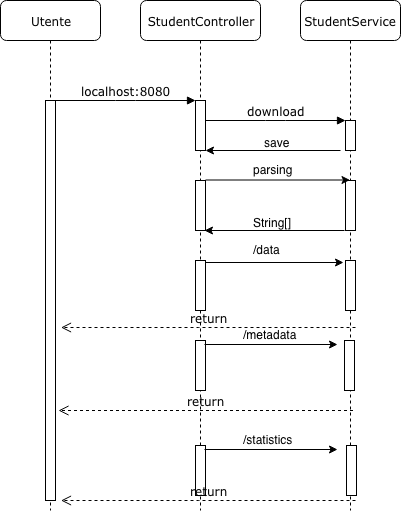

The diagram above was exported from draw.io. Its source (the exported page's mxGraphModel, read from the mxfile embedded in the PNG):
<mxGraphModel dx="898" dy="607" grid="1" gridSize="10" guides="1" tooltips="1" connect="1" arrows="1" fold="1" page="1" pageScale="1" pageWidth="1100" pageHeight="850" background="#ffffff" math="0" shadow="0">
  <root>
    <mxCell id="0" />
    <mxCell id="1" parent="0" />
    <mxCell id="7baba1c4bc27f4b0-2" value="StudentController" style="shape=umlLifeline;perimeter=lifelinePerimeter;whiteSpace=wrap;html=1;container=1;collapsible=0;recursiveResize=0;outlineConnect=0;rounded=1;shadow=0;comic=0;labelBackgroundColor=none;strokeColor=#000000;strokeWidth=1;fillColor=#FFFFFF;fontFamily=Verdana;fontSize=12;fontColor=#000000;align=center;" parent="1" vertex="1">
      <mxGeometry x="240" y="80" width="120" height="510" as="geometry" />
    </mxCell>
    <mxCell id="7baba1c4bc27f4b0-10" value="" style="html=1;points=[];perimeter=orthogonalPerimeter;rounded=0;shadow=0;comic=0;labelBackgroundColor=none;strokeColor=#000000;strokeWidth=1;fillColor=#FFFFFF;fontFamily=Verdana;fontSize=12;fontColor=#000000;align=center;" parent="7baba1c4bc27f4b0-2" vertex="1">
      <mxGeometry x="55" y="100" width="10" height="50" as="geometry" />
    </mxCell>
    <mxCell id="bYntpfTHNClSVjXp49Ez-4" value="" style="html=1;points=[];perimeter=orthogonalPerimeter;rounded=0;shadow=0;comic=0;labelBackgroundColor=none;strokeColor=#000000;strokeWidth=1;fillColor=#FFFFFF;fontFamily=Verdana;fontSize=12;fontColor=#000000;align=center;" vertex="1" parent="7baba1c4bc27f4b0-2">
      <mxGeometry x="55" y="180" width="10" height="50" as="geometry" />
    </mxCell>
    <mxCell id="bYntpfTHNClSVjXp49Ez-10" value="" style="html=1;points=[];perimeter=orthogonalPerimeter;rounded=0;shadow=0;comic=0;labelBackgroundColor=none;strokeColor=#000000;strokeWidth=1;fillColor=#FFFFFF;fontFamily=Verdana;fontSize=12;fontColor=#000000;align=center;" vertex="1" parent="7baba1c4bc27f4b0-2">
      <mxGeometry x="55" y="260" width="10" height="50" as="geometry" />
    </mxCell>
    <mxCell id="bYntpfTHNClSVjXp49Ez-14" value="" style="html=1;points=[];perimeter=orthogonalPerimeter;rounded=0;shadow=0;comic=0;labelBackgroundColor=none;strokeColor=#000000;strokeWidth=1;fillColor=#FFFFFF;fontFamily=Verdana;fontSize=12;fontColor=#000000;align=center;" vertex="1" parent="7baba1c4bc27f4b0-2">
      <mxGeometry x="55" y="340" width="10" height="50" as="geometry" />
    </mxCell>
    <mxCell id="7baba1c4bc27f4b0-3" value="StudentService" style="shape=umlLifeline;perimeter=lifelinePerimeter;whiteSpace=wrap;html=1;container=1;collapsible=0;recursiveResize=0;outlineConnect=0;rounded=1;shadow=0;comic=0;labelBackgroundColor=none;strokeColor=#000000;strokeWidth=1;fillColor=#FFFFFF;fontFamily=Verdana;fontSize=12;fontColor=#000000;align=center;" parent="1" vertex="1">
      <mxGeometry x="400" y="80" width="100" height="510" as="geometry" />
    </mxCell>
    <mxCell id="7baba1c4bc27f4b0-13" value="" style="html=1;points=[];perimeter=orthogonalPerimeter;rounded=0;shadow=0;comic=0;labelBackgroundColor=none;strokeColor=#000000;strokeWidth=1;fillColor=#FFFFFF;fontFamily=Verdana;fontSize=12;fontColor=#000000;align=center;" parent="7baba1c4bc27f4b0-3" vertex="1">
      <mxGeometry x="45" y="120" width="10" height="30" as="geometry" />
    </mxCell>
    <mxCell id="bYntpfTHNClSVjXp49Ez-5" value="" style="html=1;points=[];perimeter=orthogonalPerimeter;rounded=0;shadow=0;comic=0;labelBackgroundColor=none;strokeColor=#000000;strokeWidth=1;fillColor=#FFFFFF;fontFamily=Verdana;fontSize=12;fontColor=#000000;align=center;" vertex="1" parent="7baba1c4bc27f4b0-3">
      <mxGeometry x="45" y="180" width="10" height="50" as="geometry" />
    </mxCell>
    <mxCell id="bYntpfTHNClSVjXp49Ez-11" value="" style="html=1;points=[];perimeter=orthogonalPerimeter;rounded=0;shadow=0;comic=0;labelBackgroundColor=none;strokeColor=#000000;strokeWidth=1;fillColor=#FFFFFF;fontFamily=Verdana;fontSize=12;fontColor=#000000;align=center;" vertex="1" parent="7baba1c4bc27f4b0-3">
      <mxGeometry x="45" y="260" width="10" height="50" as="geometry" />
    </mxCell>
    <mxCell id="bYntpfTHNClSVjXp49Ez-16" value="" style="html=1;points=[];perimeter=orthogonalPerimeter;rounded=0;shadow=0;comic=0;labelBackgroundColor=none;strokeColor=#000000;strokeWidth=1;fillColor=#FFFFFF;fontFamily=Verdana;fontSize=12;fontColor=#000000;align=center;" vertex="1" parent="7baba1c4bc27f4b0-3">
      <mxGeometry x="44" y="340" width="10" height="50" as="geometry" />
    </mxCell>
    <mxCell id="bYntpfTHNClSVjXp49Ez-19" value="" style="html=1;points=[];perimeter=orthogonalPerimeter;rounded=0;shadow=0;comic=0;labelBackgroundColor=none;strokeColor=#000000;strokeWidth=1;fillColor=#FFFFFF;fontFamily=Verdana;fontSize=12;fontColor=#000000;align=center;" vertex="1" parent="7baba1c4bc27f4b0-3">
      <mxGeometry x="-105" y="445" width="10" height="50" as="geometry" />
    </mxCell>
    <mxCell id="bYntpfTHNClSVjXp49Ez-20" value="" style="html=1;points=[];perimeter=orthogonalPerimeter;rounded=0;shadow=0;comic=0;labelBackgroundColor=none;strokeColor=#000000;strokeWidth=1;fillColor=#FFFFFF;fontFamily=Verdana;fontSize=12;fontColor=#000000;align=center;" vertex="1" parent="7baba1c4bc27f4b0-3">
      <mxGeometry x="46" y="445" width="10" height="50" as="geometry" />
    </mxCell>
    <mxCell id="bYntpfTHNClSVjXp49Ez-21" value="" style="endArrow=classic;html=1;exitX=0.9;exitY=0.08;exitDx=0;exitDy=0;exitPerimeter=0;" edge="1" parent="7baba1c4bc27f4b0-3" source="bYntpfTHNClSVjXp49Ez-19">
      <mxGeometry width="50" height="50" relative="1" as="geometry">
        <mxPoint x="-300" y="755" as="sourcePoint" />
        <mxPoint x="37" y="449" as="targetPoint" />
      </mxGeometry>
    </mxCell>
    <mxCell id="bYntpfTHNClSVjXp49Ez-22" value="/statistics" style="text;html=1;resizable=0;points=[];autosize=1;align=left;verticalAlign=top;spacingTop=-4;" vertex="1" parent="7baba1c4bc27f4b0-3">
      <mxGeometry x="-59" y="430" width="60" height="20" as="geometry" />
    </mxCell>
    <mxCell id="7baba1c4bc27f4b0-8" value="Utente" style="shape=umlLifeline;perimeter=lifelinePerimeter;whiteSpace=wrap;html=1;container=1;collapsible=0;recursiveResize=0;outlineConnect=0;rounded=1;shadow=0;comic=0;labelBackgroundColor=none;strokeColor=#000000;strokeWidth=1;fillColor=#FFFFFF;fontFamily=Verdana;fontSize=12;fontColor=#000000;align=center;" parent="1" vertex="1">
      <mxGeometry x="100" y="80" width="100" height="510" as="geometry" />
    </mxCell>
    <mxCell id="7baba1c4bc27f4b0-9" value="" style="html=1;points=[];perimeter=orthogonalPerimeter;rounded=0;shadow=0;comic=0;labelBackgroundColor=none;strokeColor=#000000;strokeWidth=1;fillColor=#FFFFFF;fontFamily=Verdana;fontSize=12;fontColor=#000000;align=center;" parent="7baba1c4bc27f4b0-8" vertex="1">
      <mxGeometry x="45" y="100" width="10" height="400" as="geometry" />
    </mxCell>
    <mxCell id="7baba1c4bc27f4b0-30" value="return" style="html=1;verticalAlign=bottom;endArrow=open;dashed=1;endSize=8;labelBackgroundColor=none;fontFamily=Verdana;fontSize=12;edgeStyle=elbowEdgeStyle;elbow=vertical;" parent="1" edge="1">
      <mxGeometry relative="1" as="geometry">
        <mxPoint x="160.5" y="407" as="targetPoint" />
        <Array as="points" />
        <mxPoint x="455" y="407" as="sourcePoint" />
      </mxGeometry>
    </mxCell>
    <mxCell id="7baba1c4bc27f4b0-11" value="localhost:8080" style="html=1;verticalAlign=bottom;endArrow=block;entryX=0;entryY=0;labelBackgroundColor=none;fontFamily=Verdana;fontSize=12;edgeStyle=elbowEdgeStyle;elbow=vertical;" parent="1" source="7baba1c4bc27f4b0-9" target="7baba1c4bc27f4b0-10" edge="1">
      <mxGeometry relative="1" as="geometry">
        <mxPoint x="220" y="190" as="sourcePoint" />
      </mxGeometry>
    </mxCell>
    <mxCell id="7baba1c4bc27f4b0-14" value="download" style="html=1;verticalAlign=bottom;endArrow=block;entryX=0;entryY=0;labelBackgroundColor=none;fontFamily=Verdana;fontSize=12;edgeStyle=elbowEdgeStyle;elbow=vertical;" parent="1" source="7baba1c4bc27f4b0-10" target="7baba1c4bc27f4b0-13" edge="1">
      <mxGeometry relative="1" as="geometry">
        <mxPoint x="370" y="200" as="sourcePoint" />
      </mxGeometry>
    </mxCell>
    <mxCell id="bYntpfTHNClSVjXp49Ez-1" value="" style="endArrow=classic;html=1;entryX=1.1;entryY=0.213;entryDx=0;entryDy=0;entryPerimeter=0;" edge="1" parent="1" target="7baba1c4bc27f4b0-10">
      <mxGeometry width="50" height="50" relative="1" as="geometry">
        <mxPoint x="440" y="230" as="sourcePoint" />
        <mxPoint x="150" y="680" as="targetPoint" />
      </mxGeometry>
    </mxCell>
    <mxCell id="bYntpfTHNClSVjXp49Ez-2" value="save" style="text;html=1;resizable=0;points=[];autosize=1;align=left;verticalAlign=top;spacingTop=-4;" vertex="1" parent="1">
      <mxGeometry x="362" y="213" width="40" height="20" as="geometry" />
    </mxCell>
    <mxCell id="bYntpfTHNClSVjXp49Ez-3" value="" style="endArrow=classic;html=1;" edge="1" parent="1" target="7baba1c4bc27f4b0-3">
      <mxGeometry width="50" height="50" relative="1" as="geometry">
        <mxPoint x="305" y="259.5" as="sourcePoint" />
        <mxPoint x="385" y="259.5" as="targetPoint" />
      </mxGeometry>
    </mxCell>
    <mxCell id="bYntpfTHNClSVjXp49Ez-7" value="parsing" style="text;html=1;resizable=0;points=[];autosize=1;align=left;verticalAlign=top;spacingTop=-4;" vertex="1" parent="1">
      <mxGeometry x="351" y="240" width="50" height="20" as="geometry" />
    </mxCell>
    <mxCell id="bYntpfTHNClSVjXp49Ez-8" value="" style="endArrow=classic;html=1;" edge="1" parent="1">
      <mxGeometry width="50" height="50" relative="1" as="geometry">
        <mxPoint x="444" y="310" as="sourcePoint" />
        <mxPoint x="304" y="310" as="targetPoint" />
      </mxGeometry>
    </mxCell>
    <mxCell id="bYntpfTHNClSVjXp49Ez-9" value="String[]" style="text;html=1;resizable=0;points=[];autosize=1;align=left;verticalAlign=top;spacingTop=-4;" vertex="1" parent="1">
      <mxGeometry x="351" y="293" width="50" height="20" as="geometry" />
    </mxCell>
    <mxCell id="bYntpfTHNClSVjXp49Ez-12" value="" style="endArrow=classic;html=1;entryX=-0.2;entryY=0.96;entryDx=0;entryDy=0;entryPerimeter=0;" edge="1" parent="1">
      <mxGeometry width="50" height="50" relative="1" as="geometry">
        <mxPoint x="305" y="342" as="sourcePoint" />
        <mxPoint x="443" y="342" as="targetPoint" />
      </mxGeometry>
    </mxCell>
    <mxCell id="bYntpfTHNClSVjXp49Ez-13" value="/data&lt;br&gt;" style="text;html=1;resizable=0;points=[];autosize=1;align=left;verticalAlign=top;spacingTop=-4;" vertex="1" parent="1">
      <mxGeometry x="351" y="320" width="40" height="20" as="geometry" />
    </mxCell>
    <mxCell id="bYntpfTHNClSVjXp49Ez-15" value="" style="endArrow=classic;html=1;exitX=0.9;exitY=0.08;exitDx=0;exitDy=0;exitPerimeter=0;" edge="1" parent="1" source="bYntpfTHNClSVjXp49Ez-14">
      <mxGeometry width="50" height="50" relative="1" as="geometry">
        <mxPoint x="100" y="730" as="sourcePoint" />
        <mxPoint x="437" y="424" as="targetPoint" />
      </mxGeometry>
    </mxCell>
    <mxCell id="bYntpfTHNClSVjXp49Ez-17" value="/metadata" style="text;html=1;resizable=0;points=[];autosize=1;align=left;verticalAlign=top;spacingTop=-4;" vertex="1" parent="1">
      <mxGeometry x="341" y="405" width="70" height="20" as="geometry" />
    </mxCell>
    <mxCell id="bYntpfTHNClSVjXp49Ez-18" value="return" style="html=1;verticalAlign=bottom;endArrow=open;dashed=1;endSize=8;labelBackgroundColor=none;fontFamily=Verdana;fontSize=12;edgeStyle=elbowEdgeStyle;elbow=vertical;" edge="1" parent="1">
      <mxGeometry relative="1" as="geometry">
        <mxPoint x="158" y="490" as="targetPoint" />
        <Array as="points" />
        <mxPoint x="452.5" y="490" as="sourcePoint" />
      </mxGeometry>
    </mxCell>
    <mxCell id="bYntpfTHNClSVjXp49Ez-23" value="return" style="html=1;verticalAlign=bottom;endArrow=open;dashed=1;endSize=8;labelBackgroundColor=none;fontFamily=Verdana;fontSize=12;edgeStyle=elbowEdgeStyle;elbow=vertical;" edge="1" parent="1">
      <mxGeometry relative="1" as="geometry">
        <mxPoint x="160.5" y="580" as="targetPoint" />
        <Array as="points" />
        <mxPoint x="455" y="580" as="sourcePoint" />
      </mxGeometry>
    </mxCell>
  </root>
</mxGraphModel>